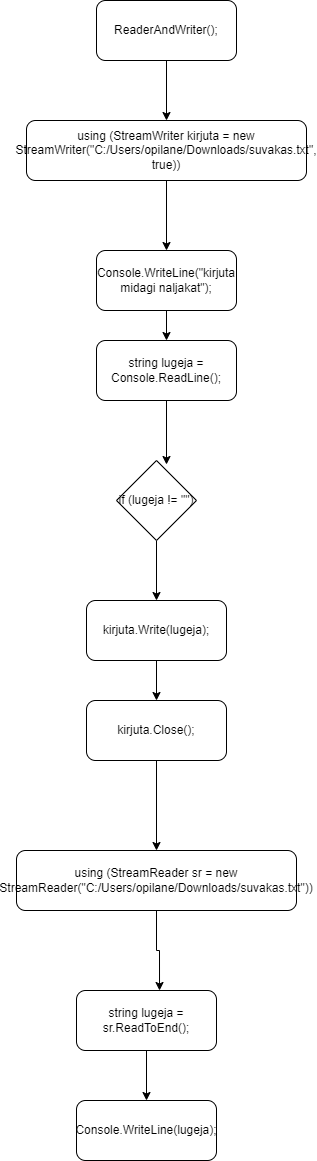

The diagram above was exported from draw.io. Its source (the exported page's mxGraphModel, read from the mxfile embedded in the PNG):
<mxGraphModel dx="792" dy="686" grid="1" gridSize="10" guides="1" tooltips="1" connect="1" arrows="1" fold="1" page="1" pageScale="1" pageWidth="827" pageHeight="1169" math="0" shadow="0">
  <root>
    <mxCell id="WIyWlLk6GJQsqaUBKTNV-0" />
    <mxCell id="WIyWlLk6GJQsqaUBKTNV-1" parent="WIyWlLk6GJQsqaUBKTNV-0" />
    <mxCell id="NcYfRNj5gkm771JXtbQ4-3" style="edgeStyle=orthogonalEdgeStyle;rounded=0;orthogonalLoop=1;jettySize=auto;html=1;entryX=0.5;entryY=0;entryDx=0;entryDy=0;" edge="1" parent="WIyWlLk6GJQsqaUBKTNV-1" source="NcYfRNj5gkm771JXtbQ4-1" target="NcYfRNj5gkm771JXtbQ4-2">
      <mxGeometry relative="1" as="geometry" />
    </mxCell>
    <mxCell id="NcYfRNj5gkm771JXtbQ4-1" value="ReaderAndWriter();" style="rounded=1;whiteSpace=wrap;html=1;" vertex="1" parent="WIyWlLk6GJQsqaUBKTNV-1">
      <mxGeometry x="260" y="300" width="140" height="60" as="geometry" />
    </mxCell>
    <mxCell id="NcYfRNj5gkm771JXtbQ4-5" style="edgeStyle=orthogonalEdgeStyle;rounded=0;orthogonalLoop=1;jettySize=auto;html=1;entryX=0.5;entryY=0;entryDx=0;entryDy=0;" edge="1" parent="WIyWlLk6GJQsqaUBKTNV-1" source="NcYfRNj5gkm771JXtbQ4-2" target="NcYfRNj5gkm771JXtbQ4-4">
      <mxGeometry relative="1" as="geometry" />
    </mxCell>
    <mxCell id="NcYfRNj5gkm771JXtbQ4-2" value="using (StreamWriter kirjuta = new StreamWriter(&quot;C:/Users/opilane/Downloads/suvakas.txt&quot;, true))" style="rounded=1;whiteSpace=wrap;html=1;" vertex="1" parent="WIyWlLk6GJQsqaUBKTNV-1">
      <mxGeometry x="190" y="420" width="280" height="60" as="geometry" />
    </mxCell>
    <mxCell id="NcYfRNj5gkm771JXtbQ4-7" style="edgeStyle=orthogonalEdgeStyle;rounded=0;orthogonalLoop=1;jettySize=auto;html=1;entryX=0.5;entryY=0;entryDx=0;entryDy=0;" edge="1" parent="WIyWlLk6GJQsqaUBKTNV-1" source="NcYfRNj5gkm771JXtbQ4-4" target="NcYfRNj5gkm771JXtbQ4-6">
      <mxGeometry relative="1" as="geometry" />
    </mxCell>
    <mxCell id="NcYfRNj5gkm771JXtbQ4-4" value="Console.WriteLine(&quot;kirjuta midagi naljakat&quot;);" style="rounded=1;whiteSpace=wrap;html=1;" vertex="1" parent="WIyWlLk6GJQsqaUBKTNV-1">
      <mxGeometry x="260" y="550" width="140" height="60" as="geometry" />
    </mxCell>
    <mxCell id="NcYfRNj5gkm771JXtbQ4-9" style="edgeStyle=orthogonalEdgeStyle;rounded=0;orthogonalLoop=1;jettySize=auto;html=1;entryX=0.625;entryY=0.05;entryDx=0;entryDy=0;entryPerimeter=0;" edge="1" parent="WIyWlLk6GJQsqaUBKTNV-1" source="NcYfRNj5gkm771JXtbQ4-6" target="NcYfRNj5gkm771JXtbQ4-8">
      <mxGeometry relative="1" as="geometry" />
    </mxCell>
    <mxCell id="NcYfRNj5gkm771JXtbQ4-6" value="string lugeja = Console.ReadLine();" style="rounded=1;whiteSpace=wrap;html=1;" vertex="1" parent="WIyWlLk6GJQsqaUBKTNV-1">
      <mxGeometry x="260" y="640" width="140" height="60" as="geometry" />
    </mxCell>
    <mxCell id="NcYfRNj5gkm771JXtbQ4-11" style="edgeStyle=orthogonalEdgeStyle;rounded=0;orthogonalLoop=1;jettySize=auto;html=1;entryX=0.5;entryY=0;entryDx=0;entryDy=0;" edge="1" parent="WIyWlLk6GJQsqaUBKTNV-1" source="NcYfRNj5gkm771JXtbQ4-8" target="NcYfRNj5gkm771JXtbQ4-10">
      <mxGeometry relative="1" as="geometry" />
    </mxCell>
    <mxCell id="NcYfRNj5gkm771JXtbQ4-8" value="if (lugeja != &quot;&quot;)" style="rhombus;whiteSpace=wrap;html=1;" vertex="1" parent="WIyWlLk6GJQsqaUBKTNV-1">
      <mxGeometry x="280" y="760" width="80" height="80" as="geometry" />
    </mxCell>
    <mxCell id="NcYfRNj5gkm771JXtbQ4-13" style="edgeStyle=orthogonalEdgeStyle;rounded=0;orthogonalLoop=1;jettySize=auto;html=1;entryX=0.5;entryY=0;entryDx=0;entryDy=0;" edge="1" parent="WIyWlLk6GJQsqaUBKTNV-1" source="NcYfRNj5gkm771JXtbQ4-10" target="NcYfRNj5gkm771JXtbQ4-12">
      <mxGeometry relative="1" as="geometry" />
    </mxCell>
    <mxCell id="NcYfRNj5gkm771JXtbQ4-10" value="kirjuta.Write(lugeja);" style="rounded=1;whiteSpace=wrap;html=1;" vertex="1" parent="WIyWlLk6GJQsqaUBKTNV-1">
      <mxGeometry x="250" y="900" width="140" height="60" as="geometry" />
    </mxCell>
    <mxCell id="NcYfRNj5gkm771JXtbQ4-15" style="edgeStyle=orthogonalEdgeStyle;rounded=0;orthogonalLoop=1;jettySize=auto;html=1;entryX=0.5;entryY=0;entryDx=0;entryDy=0;" edge="1" parent="WIyWlLk6GJQsqaUBKTNV-1" source="NcYfRNj5gkm771JXtbQ4-12" target="NcYfRNj5gkm771JXtbQ4-14">
      <mxGeometry relative="1" as="geometry" />
    </mxCell>
    <mxCell id="NcYfRNj5gkm771JXtbQ4-12" value="kirjuta.Close();" style="rounded=1;whiteSpace=wrap;html=1;" vertex="1" parent="WIyWlLk6GJQsqaUBKTNV-1">
      <mxGeometry x="250" y="1000" width="140" height="60" as="geometry" />
    </mxCell>
    <mxCell id="NcYfRNj5gkm771JXtbQ4-17" style="edgeStyle=orthogonalEdgeStyle;rounded=0;orthogonalLoop=1;jettySize=auto;html=1;entryX=0.593;entryY=0;entryDx=0;entryDy=0;entryPerimeter=0;" edge="1" parent="WIyWlLk6GJQsqaUBKTNV-1" source="NcYfRNj5gkm771JXtbQ4-14" target="NcYfRNj5gkm771JXtbQ4-16">
      <mxGeometry relative="1" as="geometry" />
    </mxCell>
    <mxCell id="NcYfRNj5gkm771JXtbQ4-14" value="using (StreamReader sr = new StreamReader(&quot;C:/Users/opilane/Downloads/suvakas.txt&quot;))" style="rounded=1;whiteSpace=wrap;html=1;" vertex="1" parent="WIyWlLk6GJQsqaUBKTNV-1">
      <mxGeometry x="180" y="1150" width="280" height="60" as="geometry" />
    </mxCell>
    <mxCell id="NcYfRNj5gkm771JXtbQ4-19" style="edgeStyle=orthogonalEdgeStyle;rounded=0;orthogonalLoop=1;jettySize=auto;html=1;entryX=0.5;entryY=0;entryDx=0;entryDy=0;" edge="1" parent="WIyWlLk6GJQsqaUBKTNV-1" source="NcYfRNj5gkm771JXtbQ4-16" target="NcYfRNj5gkm771JXtbQ4-18">
      <mxGeometry relative="1" as="geometry" />
    </mxCell>
    <mxCell id="NcYfRNj5gkm771JXtbQ4-16" value="string lugeja = sr.ReadToEnd();" style="rounded=1;whiteSpace=wrap;html=1;" vertex="1" parent="WIyWlLk6GJQsqaUBKTNV-1">
      <mxGeometry x="240" y="1290" width="140" height="60" as="geometry" />
    </mxCell>
    <mxCell id="NcYfRNj5gkm771JXtbQ4-18" value="Console.WriteLine(lugeja);" style="rounded=1;whiteSpace=wrap;html=1;" vertex="1" parent="WIyWlLk6GJQsqaUBKTNV-1">
      <mxGeometry x="240" y="1400" width="140" height="60" as="geometry" />
    </mxCell>
  </root>
</mxGraphModel>